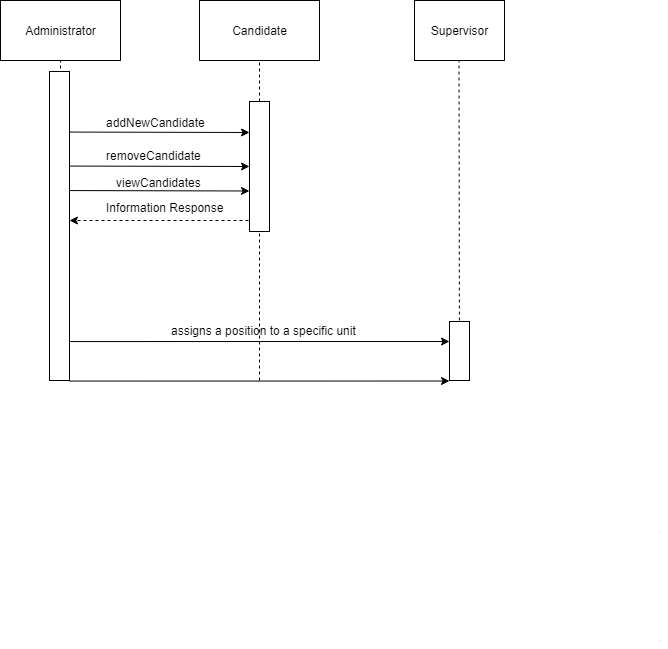

The diagram above was exported from draw.io. Its source (the exported page's mxGraphModel, read from the mxfile embedded in the PNG):
<mxGraphModel dx="1009" dy="551" grid="1" gridSize="10" guides="1" tooltips="1" connect="1" arrows="1" fold="1" page="1" pageScale="1" pageWidth="850" pageHeight="1100" math="0" shadow="0">
  <root>
    <mxCell id="0" />
    <mxCell id="1" parent="0" />
    <mxCell id="d-0yYtJ094xJjUJVCYz1-211" value="Administrator" style="rounded=0;whiteSpace=wrap;html=1;" vertex="1" parent="1">
      <mxGeometry width="120" height="60" as="geometry" />
    </mxCell>
    <mxCell id="d-0yYtJ094xJjUJVCYz1-212" value="" style="endArrow=none;dashed=1;html=1;entryX=0.5;entryY=1;exitX=0.5;exitY=1;" edge="1" parent="1" source="d-0yYtJ094xJjUJVCYz1-217" target="d-0yYtJ094xJjUJVCYz1-211">
      <mxGeometry width="50" height="50" relative="1" as="geometry">
        <mxPoint x="59" y="1061" as="sourcePoint" />
        <mxPoint x="89" y="81" as="targetPoint" />
      </mxGeometry>
    </mxCell>
    <mxCell id="d-0yYtJ094xJjUJVCYz1-213" value="Candidate" style="rounded=0;whiteSpace=wrap;html=1;" vertex="1" parent="1">
      <mxGeometry x="199" width="120" height="60" as="geometry" />
    </mxCell>
    <mxCell id="d-0yYtJ094xJjUJVCYz1-214" value="" style="endArrow=none;dashed=1;html=1;entryX=0.5;entryY=1;" edge="1" parent="1" source="d-0yYtJ094xJjUJVCYz1-223" target="d-0yYtJ094xJjUJVCYz1-213">
      <mxGeometry width="50" height="50" relative="1" as="geometry">
        <mxPoint x="259" y="1051" as="sourcePoint" />
        <mxPoint x="259" y="81" as="targetPoint" />
      </mxGeometry>
    </mxCell>
    <mxCell id="d-0yYtJ094xJjUJVCYz1-217" value="" style="rounded=0;whiteSpace=wrap;html=1;" vertex="1" parent="1">
      <mxGeometry x="49" y="71" width="20" height="309" as="geometry" />
    </mxCell>
    <mxCell id="d-0yYtJ094xJjUJVCYz1-218" value="" style="endArrow=classic;html=1;exitX=0.987;exitY=0.031;exitPerimeter=0;" edge="1" parent="1">
      <mxGeometry width="50" height="50" relative="1" as="geometry">
        <mxPoint x="68.85714285714289" y="131.57142857142856" as="sourcePoint" />
        <mxPoint x="249" y="132" as="targetPoint" />
      </mxGeometry>
    </mxCell>
    <mxCell id="d-0yYtJ094xJjUJVCYz1-220" value="Supervisor" style="rounded=0;whiteSpace=wrap;html=1;" vertex="1" parent="1">
      <mxGeometry x="414" width="90" height="60" as="geometry" />
    </mxCell>
    <mxCell id="d-0yYtJ094xJjUJVCYz1-221" value="" style="endArrow=none;dashed=1;html=1;exitX=0.5;exitY=1;exitDx=0;exitDy=0;" edge="1" parent="1" source="d-0yYtJ094xJjUJVCYz1-235">
      <mxGeometry width="50" height="50" relative="1" as="geometry">
        <mxPoint x="459" y="630" as="sourcePoint" />
        <mxPoint x="458.5" y="60" as="targetPoint" />
        <Array as="points" />
      </mxGeometry>
    </mxCell>
    <mxCell id="d-0yYtJ094xJjUJVCYz1-222" value="" style="endArrow=none;dashed=1;html=1;" edge="1" parent="1">
      <mxGeometry width="50" height="50" relative="1" as="geometry">
        <mxPoint x="659" y="531" as="sourcePoint" />
        <mxPoint x="659" y="531" as="targetPoint" />
      </mxGeometry>
    </mxCell>
    <mxCell id="d-0yYtJ094xJjUJVCYz1-223" value="" style="rounded=0;whiteSpace=wrap;html=1;" vertex="1" parent="1">
      <mxGeometry x="249" y="101" width="20" height="130" as="geometry" />
    </mxCell>
    <mxCell id="d-0yYtJ094xJjUJVCYz1-224" value="" style="endArrow=none;dashed=1;html=1;entryX=0.5;entryY=1;" edge="1" parent="1" target="d-0yYtJ094xJjUJVCYz1-223">
      <mxGeometry width="50" height="50" relative="1" as="geometry">
        <mxPoint x="259" y="380" as="sourcePoint" />
        <mxPoint x="259" y="60" as="targetPoint" />
        <Array as="points" />
      </mxGeometry>
    </mxCell>
    <mxCell id="d-0yYtJ094xJjUJVCYz1-230" value="" style="endArrow=classic;html=1;exitX=0.987;exitY=0.031;exitPerimeter=0;" edge="1" parent="1">
      <mxGeometry width="50" height="50" relative="1" as="geometry">
        <mxPoint x="68.85714285714278" y="341.07142857142856" as="sourcePoint" />
        <mxPoint x="449" y="341" as="targetPoint" />
      </mxGeometry>
    </mxCell>
    <mxCell id="d-0yYtJ094xJjUJVCYz1-232" value="assigns a position to a specific unit" style="text;html=1;resizable=0;points=[];autosize=1;align=left;verticalAlign=top;spacingTop=-4;" vertex="1" parent="1">
      <mxGeometry x="169" y="321" width="200" height="20" as="geometry" />
    </mxCell>
    <mxCell id="d-0yYtJ094xJjUJVCYz1-234" value="addNewCandidate" style="text;html=1;resizable=0;points=[];autosize=1;align=left;verticalAlign=top;spacingTop=-4;" vertex="1" parent="1">
      <mxGeometry x="104" y="113" width="110" height="20" as="geometry" />
    </mxCell>
    <mxCell id="d-0yYtJ094xJjUJVCYz1-235" value="" style="rounded=0;whiteSpace=wrap;html=1;" vertex="1" parent="1">
      <mxGeometry x="449" y="321" width="20" height="59" as="geometry" />
    </mxCell>
    <mxCell id="d-0yYtJ094xJjUJVCYz1-261" style="edgeStyle=orthogonalEdgeStyle;rounded=0;orthogonalLoop=1;jettySize=auto;html=1;exitX=0.5;exitY=1;exitDx=0;exitDy=0;" edge="1" parent="1">
      <mxGeometry relative="1" as="geometry">
        <mxPoint x="659" y="640" as="targetPoint" />
        <mxPoint x="659" y="640" as="sourcePoint" />
      </mxGeometry>
    </mxCell>
    <mxCell id="d-0yYtJ094xJjUJVCYz1-245" value="" style="endArrow=none;dashed=1;html=1;" edge="1" parent="1">
      <mxGeometry width="50" height="50" relative="1" as="geometry">
        <mxPoint x="660" y="640" as="sourcePoint" />
        <mxPoint x="660" y="640" as="targetPoint" />
      </mxGeometry>
    </mxCell>
    <mxCell id="d-0yYtJ094xJjUJVCYz1-256" value="" style="endArrow=classic;html=1;exitX=0.987;exitY=0.031;exitPerimeter=0;" edge="1" parent="1">
      <mxGeometry width="50" height="50" relative="1" as="geometry">
        <mxPoint x="68.85714285714266" y="380.57142857142856" as="sourcePoint" />
        <mxPoint x="449" y="380.5" as="targetPoint" />
      </mxGeometry>
    </mxCell>
    <mxCell id="d-0yYtJ094xJjUJVCYz1-262" value="" style="endArrow=classic;html=1;exitX=0.987;exitY=0.031;exitPerimeter=0;" edge="1" parent="1">
      <mxGeometry width="50" height="50" relative="1" as="geometry">
        <mxPoint x="68.85714285714289" y="165.57142857142856" as="sourcePoint" />
        <mxPoint x="249" y="166" as="targetPoint" />
      </mxGeometry>
    </mxCell>
    <mxCell id="d-0yYtJ094xJjUJVCYz1-263" value="removeCandidate" style="text;html=1;resizable=0;points=[];autosize=1;align=left;verticalAlign=top;spacingTop=-4;" vertex="1" parent="1">
      <mxGeometry x="104" y="146" width="110" height="20" as="geometry" />
    </mxCell>
    <mxCell id="d-0yYtJ094xJjUJVCYz1-264" value="" style="endArrow=classic;html=1;exitX=0.987;exitY=0.031;exitPerimeter=0;" edge="1" parent="1">
      <mxGeometry width="50" height="50" relative="1" as="geometry">
        <mxPoint x="68.85714285714289" y="190.07142857142856" as="sourcePoint" />
        <mxPoint x="249" y="190.5" as="targetPoint" />
      </mxGeometry>
    </mxCell>
    <mxCell id="d-0yYtJ094xJjUJVCYz1-265" value="viewCandidates" style="text;html=1;resizable=0;points=[];autosize=1;align=left;verticalAlign=top;spacingTop=-4;" vertex="1" parent="1">
      <mxGeometry x="114" y="173" width="100" height="20" as="geometry" />
    </mxCell>
    <mxCell id="d-0yYtJ094xJjUJVCYz1-268" value="" style="endArrow=classic;html=1;dashed=1;" edge="1" parent="1">
      <mxGeometry width="50" height="50" relative="1" as="geometry">
        <mxPoint x="248" y="220" as="sourcePoint" />
        <mxPoint x="69" y="220" as="targetPoint" />
      </mxGeometry>
    </mxCell>
    <mxCell id="d-0yYtJ094xJjUJVCYz1-269" value="Information Response" style="text;html=1;resizable=0;points=[];autosize=1;align=left;verticalAlign=top;spacingTop=-4;" vertex="1" parent="1">
      <mxGeometry x="104" y="198" width="130" height="20" as="geometry" />
    </mxCell>
  </root>
</mxGraphModel>